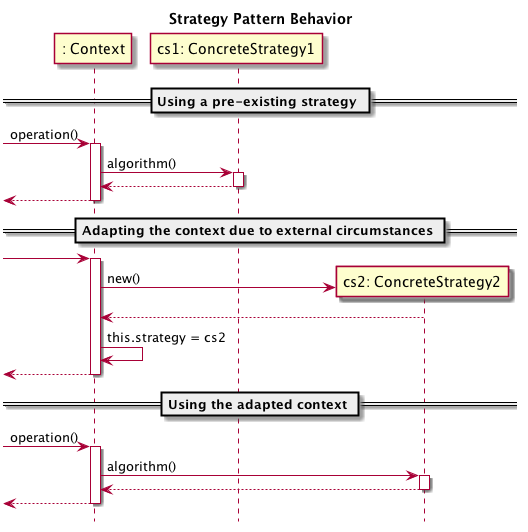

The diagram above was rendered by PlantUML. Its source (embedded in the PNG):
@startuml

hide footbox
title Strategy Pattern Behavior

participant ": Context" as C
participant "cs1: ConcreteStrategy1" as CS1

== Using a pre-existing strategy ==

[-> C: operation()
activate C
C -> CS1: algorithm()
activate CS1
CS1 --> C
deactivate CS1
[<-- C:
deactivate C

== Adapting the context due to external circumstances ==

[-> C
activate C
create "cs2: ConcreteStrategy2" as CS2
C -> CS2: new()
CS2 --> C
C -> C: this.strategy = cs2
[<-- C:
deactivate C

== Using the adapted context ==

[-> C: operation()
activate C
C -> CS2: algorithm()
activate CS2
CS2 --> C
deactivate CS2
[<-- C:
deactivate C

@enduml